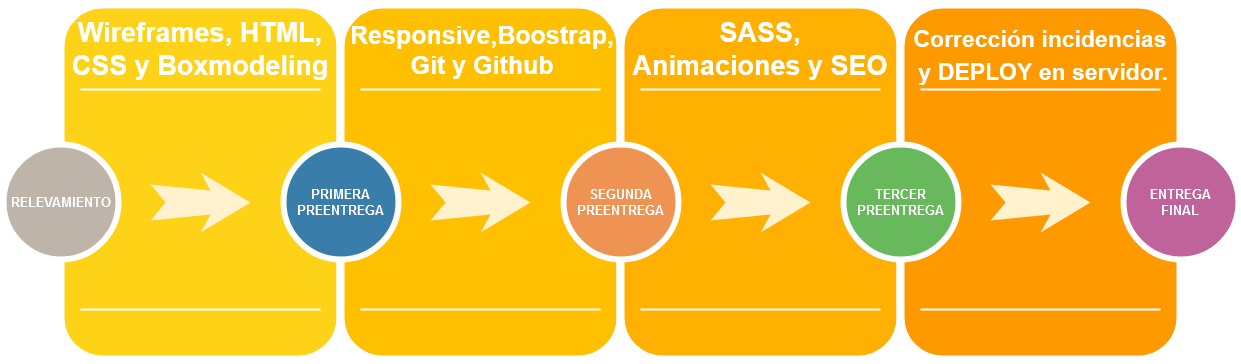

The diagram above was exported from draw.io. Its source (the exported page's mxGraphModel, read from the mxfile embedded in the PNG):
<mxGraphModel dx="1600" dy="765" grid="1" gridSize="10" guides="1" tooltips="1" connect="1" arrows="1" fold="1" page="1" pageScale="1.5" pageWidth="1169" pageHeight="826" background="none" math="0" shadow="0">
  <root>
    <mxCell id="0" />
    <mxCell id="1" parent="0" />
    <mxCell id="60da8b9f42644d3a-2" value="" style="whiteSpace=wrap;html=1;rounded=1;shadow=0;strokeWidth=8;fontSize=20;align=center;fillColor=#FED217;strokeColor=#FFFFFF;" parent="1" vertex="1">
      <mxGeometry x="316" y="405" width="280" height="355" as="geometry" />
    </mxCell>
    <mxCell id="60da8b9f42644d3a-6" value="" style="line;strokeWidth=2;html=1;rounded=0;shadow=0;fontSize=27;align=center;fillColor=none;strokeColor=#FFFFFF;" parent="1" vertex="1">
      <mxGeometry x="336" y="485" width="240" height="10" as="geometry" />
    </mxCell>
    <mxCell id="60da8b9f42644d3a-7" value="" style="line;strokeWidth=2;html=1;rounded=0;shadow=0;fontSize=27;align=center;fillColor=none;strokeColor=#FFFFFF;" parent="1" vertex="1">
      <mxGeometry x="336" y="705" width="240" height="10" as="geometry" />
    </mxCell>
    <mxCell id="60da8b9f42644d3a-8" value="RELEVAMIENTO" style="ellipse;whiteSpace=wrap;html=1;rounded=0;shadow=0;strokeWidth=6;fontSize=13;align=center;fillColor=#BFB4A9;strokeColor=#FFFFFF;fontColor=#FFFFFF;fontStyle=1" parent="1" vertex="1">
      <mxGeometry x="259" y="545" width="115" height="115" as="geometry" />
    </mxCell>
    <mxCell id="60da8b9f42644d3a-9" value="" style="html=1;shadow=0;dashed=0;align=center;verticalAlign=middle;shape=mxgraph.arrows2.stylisedArrow;dy=0.6;dx=40;notch=15;feather=0.4;rounded=0;strokeWidth=1;fontSize=27;strokeColor=none;fillColor=#fff2cc;" parent="1" vertex="1">
      <mxGeometry x="406" y="573" width="100" height="60" as="geometry" />
    </mxCell>
    <mxCell id="60da8b9f42644d3a-17" value="" style="whiteSpace=wrap;html=1;rounded=1;shadow=0;strokeWidth=8;fontSize=20;align=center;fillColor=#FFC001;strokeColor=#FFFFFF;" parent="1" vertex="1">
      <mxGeometry x="596" y="405" width="280" height="355" as="geometry" />
    </mxCell>
    <mxCell id="60da8b9f42644d3a-18" value="&lt;div style=&quot;&quot;&gt;&lt;font style=&quot;font-size: 27px;&quot;&gt;Wireframes, HTML, &lt;br&gt;&lt;/font&gt;&lt;/div&gt;&lt;div style=&quot;&quot;&gt;&lt;font style=&quot;font-size: 27px;&quot;&gt;CSS y Boxmodeling&lt;/font&gt;&lt;/div&gt;" style="text;html=1;strokeColor=none;fillColor=none;align=center;verticalAlign=middle;whiteSpace=wrap;rounded=0;shadow=0;fontSize=27;fontColor=#FFFFFF;fontStyle=1" parent="1" vertex="1">
      <mxGeometry x="316" y="420" width="280" height="60" as="geometry" />
    </mxCell>
    <mxCell id="60da8b9f42644d3a-20" value="" style="line;strokeWidth=2;html=1;rounded=0;shadow=0;fontSize=27;align=center;fillColor=none;strokeColor=#FFFFFF;" parent="1" vertex="1">
      <mxGeometry x="616" y="485" width="240" height="10" as="geometry" />
    </mxCell>
    <mxCell id="60da8b9f42644d3a-21" value="" style="line;strokeWidth=2;html=1;rounded=0;shadow=0;fontSize=27;align=center;fillColor=none;strokeColor=#FFFFFF;" parent="1" vertex="1">
      <mxGeometry x="616" y="705" width="240" height="10" as="geometry" />
    </mxCell>
    <mxCell id="60da8b9f42644d3a-22" value="PRIMERA PREENTREGA" style="ellipse;whiteSpace=wrap;html=1;rounded=0;shadow=0;strokeWidth=6;fontSize=13;align=center;fillColor=#397DAA;strokeColor=#FFFFFF;fontColor=#FFFFFF;fontStyle=1" parent="1" vertex="1">
      <mxGeometry x="539" y="545" width="115" height="115" as="geometry" />
    </mxCell>
    <mxCell id="60da8b9f42644d3a-23" value="" style="html=1;shadow=0;dashed=0;align=center;verticalAlign=middle;shape=mxgraph.arrows2.stylisedArrow;dy=0.6;dx=40;notch=15;feather=0.4;rounded=0;strokeWidth=1;fontSize=27;strokeColor=none;fillColor=#fff2cc;" parent="1" vertex="1">
      <mxGeometry x="686" y="573" width="100" height="60" as="geometry" />
    </mxCell>
    <mxCell id="60da8b9f42644d3a-24" value="" style="whiteSpace=wrap;html=1;rounded=1;shadow=0;strokeWidth=8;fontSize=20;align=center;fillColor=#FFB001;strokeColor=#FFFFFF;" parent="1" vertex="1">
      <mxGeometry x="876" y="405" width="280" height="355" as="geometry" />
    </mxCell>
    <mxCell id="60da8b9f42644d3a-25" value="&lt;div style=&quot;font-size: 25px;&quot;&gt;&lt;font style=&quot;font-size: 25px;&quot;&gt;Responsive,Boostrap, &lt;br&gt;&lt;/font&gt;&lt;/div&gt;&lt;div style=&quot;font-size: 25px;&quot;&gt;&lt;font style=&quot;font-size: 25px;&quot;&gt;Git y Github&lt;/font&gt;&lt;/div&gt;" style="text;html=1;strokeColor=none;fillColor=none;align=center;verticalAlign=middle;whiteSpace=wrap;rounded=0;shadow=0;fontSize=27;fontColor=#FFFFFF;fontStyle=1" parent="1" vertex="1">
      <mxGeometry x="596" y="420" width="284" height="60" as="geometry" />
    </mxCell>
    <mxCell id="60da8b9f42644d3a-27" value="" style="line;strokeWidth=2;html=1;rounded=0;shadow=0;fontSize=27;align=center;fillColor=none;strokeColor=#FFFFFF;" parent="1" vertex="1">
      <mxGeometry x="896" y="485" width="240" height="10" as="geometry" />
    </mxCell>
    <mxCell id="60da8b9f42644d3a-28" value="" style="line;strokeWidth=2;html=1;rounded=0;shadow=0;fontSize=27;align=center;fillColor=none;strokeColor=#FFFFFF;" parent="1" vertex="1">
      <mxGeometry x="896" y="705" width="240" height="10" as="geometry" />
    </mxCell>
    <mxCell id="60da8b9f42644d3a-29" value="SEGUNDA PREENTREGA" style="ellipse;whiteSpace=wrap;html=1;rounded=0;shadow=0;strokeWidth=6;fontSize=13;align=center;fillColor=#EF9353;strokeColor=#FFFFFF;fontColor=#FFFFFF;fontStyle=1" parent="1" vertex="1">
      <mxGeometry x="819" y="545" width="115" height="115" as="geometry" />
    </mxCell>
    <mxCell id="60da8b9f42644d3a-30" value="" style="html=1;shadow=0;dashed=0;align=center;verticalAlign=middle;shape=mxgraph.arrows2.stylisedArrow;dy=0.6;dx=40;notch=15;feather=0.4;rounded=0;strokeWidth=1;fontSize=27;strokeColor=none;fillColor=#fff2cc;" parent="1" vertex="1">
      <mxGeometry x="966" y="573" width="100" height="60" as="geometry" />
    </mxCell>
    <mxCell id="60da8b9f42644d3a-31" value="" style="whiteSpace=wrap;html=1;rounded=1;shadow=0;strokeWidth=8;fontSize=20;align=center;fillColor=#FE9900;strokeColor=#FFFFFF;" parent="1" vertex="1">
      <mxGeometry x="1156" y="405" width="280" height="355" as="geometry" />
    </mxCell>
    <mxCell id="60da8b9f42644d3a-32" value="&lt;div&gt;&lt;font style=&quot;font-size: 23px;&quot;&gt;Corrección incidencias&lt;/font&gt;&lt;/div&gt;&lt;div&gt;&lt;font style=&quot;font-size: 23px;&quot;&gt;&amp;nbsp;y DEPLOY en servidor.&lt;/font&gt;&lt;/div&gt;" style="text;html=1;strokeColor=none;fillColor=none;align=center;verticalAlign=middle;whiteSpace=wrap;rounded=0;shadow=0;fontSize=27;fontColor=#FFFFFF;fontStyle=1" parent="1" vertex="1">
      <mxGeometry x="1156" y="425" width="280" height="60" as="geometry" />
    </mxCell>
    <mxCell id="60da8b9f42644d3a-34" value="" style="line;strokeWidth=2;html=1;rounded=0;shadow=0;fontSize=27;align=center;fillColor=none;strokeColor=#FFFFFF;" parent="1" vertex="1">
      <mxGeometry x="1176" y="485" width="240" height="10" as="geometry" />
    </mxCell>
    <mxCell id="60da8b9f42644d3a-35" value="" style="line;strokeWidth=2;html=1;rounded=0;shadow=0;fontSize=27;align=center;fillColor=none;strokeColor=#FFFFFF;" parent="1" vertex="1">
      <mxGeometry x="1176" y="705" width="240" height="10" as="geometry" />
    </mxCell>
    <mxCell id="60da8b9f42644d3a-36" value="TERCER PREENTREGA" style="ellipse;whiteSpace=wrap;html=1;rounded=0;shadow=0;strokeWidth=6;fontSize=13;align=center;fillColor=#68B85C;strokeColor=#FFFFFF;fontColor=#FFFFFF;fontStyle=1" parent="1" vertex="1">
      <mxGeometry x="1099" y="545" width="115" height="115" as="geometry" />
    </mxCell>
    <mxCell id="60da8b9f42644d3a-37" value="" style="html=1;shadow=0;dashed=0;align=center;verticalAlign=middle;shape=mxgraph.arrows2.stylisedArrow;dy=0.6;dx=40;notch=15;feather=0.4;rounded=0;strokeWidth=1;fontSize=27;strokeColor=none;fillColor=#fff2cc;" parent="1" vertex="1">
      <mxGeometry x="1246" y="573" width="100" height="60" as="geometry" />
    </mxCell>
    <mxCell id="60da8b9f42644d3a-38" value="&lt;div style=&quot;font-size: 13px;&quot;&gt;ENTREGA &lt;br style=&quot;font-size: 13px;&quot;&gt;&lt;/div&gt;&lt;div style=&quot;font-size: 13px;&quot;&gt;FINAL&lt;/div&gt;" style="ellipse;whiteSpace=wrap;html=1;rounded=0;shadow=0;strokeWidth=6;fontSize=13;align=center;fillColor=#BF639A;strokeColor=#FFFFFF;fontColor=#FFFFFF;fontStyle=1" parent="1" vertex="1">
      <mxGeometry x="1379" y="545" width="115" height="115" as="geometry" />
    </mxCell>
    <mxCell id="hU9jgv6iu7hWX6SNsaXC-1" value="&lt;div&gt;SASS, &lt;br&gt;&lt;/div&gt;&lt;div&gt;Animaciones y SEO&lt;/div&gt;" style="text;html=1;strokeColor=none;fillColor=none;align=center;verticalAlign=middle;whiteSpace=wrap;rounded=0;shadow=0;fontSize=27;fontColor=#FFFFFF;fontStyle=1" vertex="1" parent="1">
      <mxGeometry x="876" y="420" width="280" height="60" as="geometry" />
    </mxCell>
  </root>
</mxGraphModel>